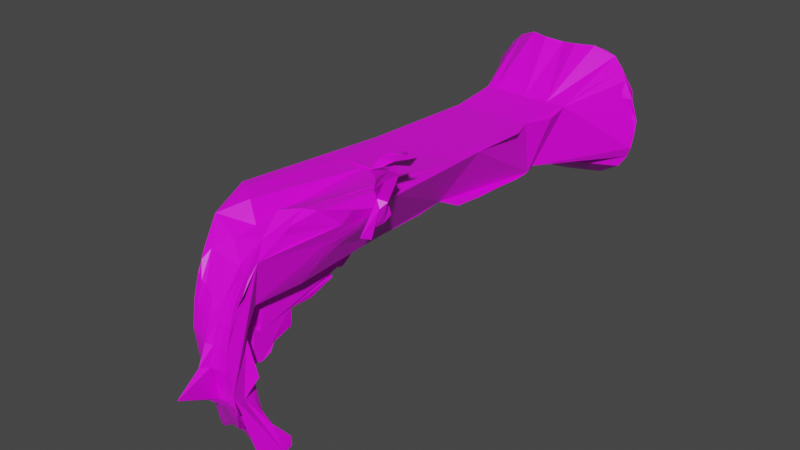 # Source: shotgun.blend  (saved by Blender 2.93.21; exported with 4.5.12 LTS)
import bpy
from mathutils import Matrix  # noqa: F401  (used for matrix-valued properties, if any)

bpy.ops.wm.read_factory_settings(use_empty=True)
scene = bpy.context.scene
scene.name = 'Scene'

# ---- collections
col_collection = bpy.data.collections.new('Collection'); scene.collection.children.link(col_collection)

# ---- images (referenced by path relative to the original .blend; pixels are not part of the script)
import os
ASSET_DIR = os.environ.get("B2B_ASSET_DIR", "")  # directory of the original .blend (textures are referenced by path, not embedded)
HERE = os.path.dirname(os.path.abspath(__file__))  # packed textures are extracted next to this script under _unpacked/

def load_image(name, relpath, width, height, colorspace="sRGB"):
    """Load a texture the original file referenced (path relative to the .blend, or extracted next to this script)."""
    p = next((c for c in (os.path.join(HERE, relpath), os.path.join(ASSET_DIR, relpath)) if relpath and os.path.exists(c)), "")
    if p:
        img = bpy.data.images.load(p, check_existing=True)
        img.name = name
    else:  # same state as the original file: an image datablock whose file is absent (Cycles renders it pink)
        img = bpy.data.images.new(name, width, height)
        img.source = "FILE"
        img.filepath = "//" + (relpath or name)
    img.colorspace_settings.name = colorspace
    return img
img_new_project__16__png = load_image('New Project (16).png', 'New Project (16).png', 1024, 1024, 'sRGB')

# ---- materials (node trees are filled in below, after node groups)
mat_material = bpy.data.materials.new('Material')
mat_material.alpha_threshold = 0.0
mat_material.use_transparent_shadow = False
mat_material.line_color = (0.0, 0.0, 0.0, 1.0)

# ---- material node trees
mat_material.use_nodes = True; mat_material.node_tree.nodes.clear()
_N = mat_material.node_tree.nodes; _L = mat_material.node_tree.links
n0 = _N.new('ShaderNodeOutputMaterial'); n0.name = 'Material Output'; n0.location = (300, 300)
n1 = _N.new('ShaderNodeBsdfPrincipled'); n1.name = 'Principled BSDF'; n1.location = (10, 300)
n1.distribution = 'GGX'
n1.subsurface_method = 'BURLEY'
n1.inputs[2].default_value = 0.4
n1.inputs[3].default_value = 1.45
n1.inputs[27].default_value = (0.0, 0.0, 0.0, 1.0)
n1.inputs[28].default_value = 1.0
n2 = _N.new('ShaderNodeTexImage'); n2.name = 'Image Texture'; n2.location = (-150, 643)
n2.image = img_new_project__16__png
_L.new(n1.outputs[0], n0.inputs[0])
_L.new(n2.outputs[0], n1.inputs[0])
n0.is_active_output = True

# ---- world
world_world = bpy.data.worlds.new('World'); scene.world = world_world
world_world.use_nodes = True; world_world.node_tree.nodes.clear()
_N = world_world.node_tree.nodes; _L = world_world.node_tree.links
n0 = _N.new('ShaderNodeOutputWorld'); n0.name = 'World Output'; n0.location = (300, 300)
n1 = _N.new('ShaderNodeBackground'); n1.name = 'Background'; n1.location = (10, 300)
n1.inputs[0].default_value = (0.05088, 0.05088, 0.05088, 1.0)
_L.new(n1.outputs[0], n0.inputs[0])
n0.is_active_output = True
world_world.color = (0.05088, 0.05088, 0.05088)
world_world.use_sun_shadow = False
world_world.sun_shadow_jitter_overblur = 0.0

# ---- meshes
me_cube = bpy.data.meshes.new('Cube')
me_cube.from_pydata([(0.4961, 12.54, 5.082), (-0.3626, -1.268, 1.75), (0.8322, -0.8613, -1.155), (-2.051, 12.84, 4.233), (0.4037, -1.131, 2.144), (0.9283, -0.6229, -1.492), (-1.178, 1.076, 4.311), (-0.259, -1.154, 2.25), (-0.2336, 0.2205, 2.296), (-1.238, 9.38, 3.729), (0.4028, -0.8909, 2.649), (2.153, 12.85, 3.096), (-0.4717, -0.3227, 0.01363), (-0.3126, 3.457, 2.636), (-1.573, 12.9, 1.294), (-0.07615, -0.4546, 0.781), (-0.6054, -0.7675, 3.265), (0.6242, 12.99, 1.264), (-0.4647, 7.624, 2.516), (-0.0136, -1.245, 0.2553), (0.2065, -1.15, 2.166), (0.3126, 3.457, 2.636), (0.5774, -1.181, 0.374), (0.4651, -0.7081, 3.054), (1.484, 12.88, 1.242), (-0.5131, -0.5464, 3.473), (0.8409, -0.7528, 3.251), (-0.8801, 9.79, 2.098), (-0.6896, -0.5293, 3.507), (-0.8212, 3.502, 2.589), (0.2251, -0.3007, -1.25), (-0.4345, -1.124, 2.311), (0.7303, 10.8, 3.863), (-0.2995, -0.8171, -0.4794), (-0.8762, 0.9323, 4.339), (1.178, 1.076, 4.311), (1.034, 12.7, 5.094), (0.0, 0.3465, 3.852), (0.65, -0.6699, 3.204), (-0.4183, -0.6719, -0.9174), (-0.5366, -0.5541, -1.243), (1.298, 10.83, 3.849), (-0.9775, -0.3094, -1.598), (0.9236, 5.983, 3.838), (0.8801, 9.79, 2.098), (-0.2941, 10.9, 2.003), (2.447, 12.97, 3.071), (1.154, 12.65, 4.719), (-1.154, 12.65, 4.719), (-0.4283, 0.5933, 4.277), (-0.3568, -0.6296, 1.678), (0.9189, 0.159, -1.318), (0.7005, -0.9969, -0.4972), (-0.2848, -1.036, 0.2813), (-0.6893, 0.1659, -1.42), (0.4767, -1.276, 0.9837), (0.7395, -0.2737, -1.538), (0.0, 11.93, 3.257), (0.0, 3.903, 4.021), (-5.391e-06, -0.327, 0.2949), (0.8762, 0.9323, 4.339), (-0.3055, -0.3894, -0.3165), (-0.467, -0.1917, -1.373), (0.5619, 3.486, 2.631), (-0.1464, -1.219, 0.659), (-0.5619, 3.486, 2.631), (-2.308, 12.99, 2.375), (-0.6242, 12.99, 1.264), (-2.153, 12.85, 3.096), (-0.2141, 9.848, 2.247), (-0.4175, 8.672, 2.36), (-0.725, -0.6384, 1.683), (0.0, 12.68, 5.006), (-0.07543, -1.418, 1.165), (0.4704, -0.7247, -1.05), (-1.034, 12.7, 5.094), (0.07019, -1.662, 1.167), (0.8212, 3.502, 2.589), (0.6893, 0.1659, -1.42), (0.467, -0.1929, -1.373), (0.4066, -0.872, -0.6076), (0.7724, 5.91, 2.602), (0.7222, 7.534, 2.38), (-0.4561, -0.4047, 0.5078), (0.509, -0.5613, -1.31), (0.7211, -0.04282, -1.519), (2.051, 12.84, 4.233), (-0.5928, -1.074, 2.403), (-0.1514, -1.127, 0.2656), (-0.4419, 0.07043, -1.291), (-1.596, 12.94, 4.842), (-0.9695, 8.639, 2.181), (0.3845, -1.267, 1.606), (0.5647, -1.131, 2.123), (0.0, 12.74, 1.052), (0.5549, -1.274, 0.9787), (0.09983, -1.495, 0.2492), (-0.02505, -1.189, 2.162), (-2.106, 12.77, 1.629), (0.0, 3.617, 2.674), (0.4419, 0.07043, -1.291), (-0.6598, -0.5892, 2.081), (-0.3968, -0.5484, 1.209), (0.6474, -0.6129, 2.078), (-0.9236, 5.983, 3.838), (1.012, 9.382, 3.733), (0.0, 12.85, 1.442), (-0.2506, -1.31, 1.177), (-2.476, 12.91, 2.602), (0.372, -0.6183, 2.092), (1.72, 12.96, 1.411), (-0.3695, -0.6338, 2.069), (0.0, 12.44, 4.552), (2.312, 12.95, 3.272), (-0.4693, -0.9258, 2.863), (0.4647, 7.624, 2.516), (0.3302, -1.319, 1.045), (-0.5504, -1.087, 2.372), (-1.782, 12.39, 3.876), (2.308, 12.99, 2.375), (-0.3009, -0.9523, -0.004781), (-2.312, 12.95, 3.272), (0.01696, -1.382, 1.675), (0.6411, 9.806, 2.151), (0.2141, 9.848, 2.247), (0.4175, 8.672, 2.36), (0.2941, 10.9, 2.003), (2.28, 12.87, 3.961), (1.292, 12.95, 4.941), (2.303, 12.87, 3.711), (-2.28, 12.87, 3.961), (-1.292, 12.95, 4.941), (-2.303, 12.87, 3.711), (-0.7303, 10.8, 3.863), (-1.083, 3.917, 4.068), (-0.8728, -0.04842, 4.04), (0.2835, -1.227, 0.5027), (0.3667, -1.02, -0.2023), (0.1752, -1.256, 0.1882), (0.5176, -1.149, 0.02263), (1.083, 3.917, 4.068), (0.4283, 0.5933, 4.277), (-1.298, 10.83, 3.849), (0.5199, -0.5535, 0.4059), (-0.2835, -0.2583, 0.1328), (-0.6535, -0.3132, -0.5285), (-0.02311, -0.523, 1.116), (-0.2403, -0.4582, 0.852), (0.1384, -0.3789, -0.2644), (0.5128, -0.3186, -0.4974), (0.2835, -0.2646, 0.1143), (0.41, -0.2106, -0.9023), (1.782, 12.39, 3.876), (0.4628, 12.83, 1.073), (-0.7094, -0.5769, -1.133), (0.1641, -1.418, 1.115), (-0.9117, 0.1402, -1.302), (0.609, -0.8454, -0.8132), (0.1982, -2.415, 0.7787), (0.1616, -0.4549, 0.7866), (0.9567, 0.1523, -1.563), (-0.6175, -0.8743, 3.006), (0.0, 12.2, 4.115), (-0.5165, -1.231, 1.783), (0.5165, -0.5031, -0.1572), (-0.4628, 12.83, 1.073), (0.2217, 7.677, 2.613), (-0.2217, 7.677, 2.613), (-1.902, 12.94, 4.548), (0.0, 10.93, 2.01), (-0.6896, -0.593, 3.455), (0.07441, -1.164, -0.06381), (0.927, 0.1894, 3.964), (-0.5739, -0.3495, 2.357), (0.2295, -0.9223, -0.4849), (-0.0004985, -0.4436, -1.204), (-0.3784, -1.248, 1.186), (0.01077, -0.6595, -1.054), (0.6115, 10.84, 1.99), (-0.05309, -1.025, 2.545), (-0.7724, 5.91, 2.602), (0.3162, -0.4819, 3.326), (-0.3812, -0.4686, 0.844), (1.234, 7.911, 3.755), (-0.6115, 10.84, 1.99), (0.0, 10.78, 3.868), (-2.432, 12.81, 2.267), (2.432, 12.81, 2.267), (2.106, 12.77, 1.629), (-0.4961, 12.54, 5.082), (-0.314, -1.118, 0.6626), (-2.447, 12.97, 3.071), (-0.9833, -0.0453, -1.612), (-0.4657, -0.7254, -0.6151), (-0.1358, -0.9004, -0.4282), (0.5729, -0.03168, 3.856), (0.2111, -1.091, -0.1298), (1.552, 12.25, 3.531), (0.2796, -0.7162, -0.9657), (-0.2192, -0.1499, -1.232), (-0.1769, -1.321, 1.714), (0.06412, -1.297, 0.6246), (2.419, 12.96, 2.642), (0.1543, 5.801, 2.77), (-0.1543, 5.801, 2.77), (0.1986, -1.316, 1.646), (0.6688, 3.909, 4.054), (-2.309, 12.87, 1.963), (-0.5912, -0.609, -1.054), (0.6926, -0.6773, -1.294), (-0.1139, -0.2257, 3.709), (0.7529, -1.267, -0.02651), (1.035, 10.81, 3.858), (2.309, 12.87, 1.963), (-0.2472, -0.6961, -0.9102), (-0.3326, -0.9172, 2.798), (-0.7319, -0.4153, -1.51), (-0.5295, 5.907, 2.678), (0.6856, 8.659, 2.273), (1.726, 12.43, 4.223), (0.5253, -0.9676, -0.2849), (-1.552, 12.25, 3.531), (-0.6688, 3.909, 4.054), (0.5584, -1.25, 1.568), (-0.06871, -1.078, -0.06705), (0.4408, -1.173, 0.3889), (-0.2043, -0.9934, -0.06005), (-0.45, -0.5269, -1.251), (1.346, 3.92, 4.05), (-0.6618, -0.04864, -1.12), (-0.2646, -1.15, 0.6626), (-0.396, -0.06977, 2.314), (-0.2974, -0.3758, -1.291), (-0.5691, -0.8878, 2.959), (0.1897, -0.2608, -0.7837), (0.3572, -0.5073, 0.9121), (0.5739, -0.3495, 2.357), (0.5388, -0.8806, 2.669), (-1.315, 5.962, 3.824), (1.315, 5.962, 3.824), (-0.1907, 8.681, 2.413), (0.1907, 8.681, 2.413), (-0.7341, -0.1492, -1.537), (0.4084, -0.5196, -1.276), (1.596, 12.94, 4.842), (0.5367, -0.647, 1.674), (-0.9819, 7.432, 2.256), (0.1633, -0.4867, 0.9647), (0.5295, 5.907, 2.678), (0.396, -0.06977, 2.314), (0.6626, -0.0448, -1.126), (1.879, 12.93, 4.498), (0.9819, 7.432, 2.256), (0.0, 0.009892, -1.163), (3.626e-06, -0.6274, 2.095), (0.05577, -1.001, -0.3212), (-0.41, -0.21, -0.9024), (-0.2482, -1.061, 0.2785), (-1.035, 10.81, 3.858), (-0.4244, -1.225, 1.191), (0.3353, -1.163, 0.1016), (-0.1897, -0.2607, -0.7838), (-1.726, 12.43, 4.223), (0.2222, -0.891, 2.68), (0.2543, 1.018, 1.528), (-0.1127, 0.6829, 1.546), (0.0007536, 0.462, 1.453), (0.0, 0.3511, 0.9528), (0.05498, 0.1257, 2.307), (-0.1203, -0.05815, 1.535), (0.2577, 0.4191, 0.8949), (0.1203, -0.05815, 1.535), (0.2558, -0.4282, 0.6708), (0.03703, -0.441, 0.8228), (0.1101, -0.518, 1.099), (0.07748, -0.5192, 1.175), (0.1768, 0.7911, 1.671), (0.1289, 2.435, 1.906), (-0.1248, 2.592, 1.898), (-0.1355, 3.202, 2.238), (-0.1449, -0.3075, 1.354), (-0.1591, -0.03133, 0.655), (0.3254, -0.0317, 0.6259), (0.3016, 1.642, 1.541), (-0.112, 3.442, 2.45), (0.2856, -0.192, 1.475), (-0.166, 0.1971, 0.769), (-0.1219, 2.092, 1.777), (-0.1742, 0.6581, 1.265), (-0.1358, 2.955, 2.054), (0.2768, 0.02094, 1.386), (-0.1722, -0.2489, 0.6818), (0.3425, 0.2143, 0.7385), (0.3011, -0.2402, 1.11), (-0.1282, -0.4154, 1.014), (0.246, 0.4578, 2.32), (0.3275, 2.721, 1.927), (-0.1262, 2.357, 1.831), (0.3389, 0.9287, 1.131), (-0.1205, 1.292, 1.655), (0.2872, 0.806, 2.368), (-0.1851, 0.4459, 1.126), (0.2309, -0.002708, 1.73), (0.3375, 2.976, 2.102), (0.3593, 2.854, 2.539), (-0.1482, 2.931, 2.551), (0.3131, 2.371, 1.782), (0.2271, 0.1928, 2.18), (-0.1378, 0.9629, 1.567), (0.7818, 5.098, 2.539), (0.8767, -1.307, 0.1003), (1.344, 10.11, 3.744), (0.6737, -0.9852, 2.587), (0.9202, 6.529, 2.302), (1.457, 11.54, 4.154), (0.8701, -0.9582, 2.946), (0.8108, -0.3043, -0.7549), (0.8682, -0.4653, 3.575), (0.6916, 10.33, 2.059), (0.8453, -1.314, -0.3038), (0.5147, -0.8124, 0.06574), (0.6536, -1.161, 2.086), (0.9881, -0.1044, -1.616), (1.001, 0.3791, 4.152), (0.4105, -0.5727, 1.233), (1.256, 8.681, 3.734), (0.7057, 0.9657, 2.379), (0.9472, 9.199, 2.131), (0.978, -0.377, -1.586), (0.6967, -0.4952, 0.5922), (1.23, 6.951, 3.77), (1.003, 8.12, 2.247), (1.635, 3.177, 4.049), (1.275, 2.971, 3.332), (1.647, 2.507, 3.984), (1.562, 1.758, 4.184), (1.009, 0.3342, 3.698), (1.384, 1.617, 3.83), (1.465, 2.739, 3.658), (1.129, 1.735, 3.185), (1.374, 2.119, 3.586), (1.51, 2.312, 3.786), (1.441, 2.216, 3.686), (1.055, 1.3, 3.099), (1.208, 1.461, 3.464), (0.8898, 1.133, 2.739), (1.288, 1.539, 3.647), (0.9747, 1.217, 2.919), (1.132, 1.381, 3.281), (0.8, 1.049, 2.559), (1.494, 2.139, 3.449), (1.609, 2.758, 3.846), (1.774, 2.148, 3.374), (2.206, 2.049, 5.309), (1.836, 2.766, 3.786), (2.24, 2.878, 5.21), (1.981, 3.274, 4.845), (2.283, 2.353, 5.361), (2.047, 2.287, 4.843), (1.653, 1.907, 3.456), (2.19, 2.618, 4.928), (1.879, 2.608, 5.011), (1.489, 2.353, 3.562), (2.212, 3.219, 5.135), (2.087, 1.778, 5.305), (2.019, 2.168, 5.431), (1.928, 3.21, 5.211), (2.137, 2.723, 5.366), (1.577, 2.53, 3.706), (1.807, 2.537, 3.645), (1.902, 2.113, 4.678), (2.065, 1.985, 5.011), (2.106, 2.545, 5.208), (1.94, 2.275, 5.2), (1.774, 2.349, 4.31), (1.946, 2.797, 5.246), (1.811, 2.598, 4.356), (2.165, 2.3, 5.13), (1.907, 2.284, 4.123), (2.022, 2.5, 5.451), (2.007, 2.45, 4.259), (1.861, 2.396, 3.825), (1.737, 2.263, 3.601)], [(77, 228)], [(263, 10, 23, 181), (157, 2, 52, 220), (262, 118, 121, 132), (84, 56, 209, 74), (133, 185, 72, 189, 75), (258, 133, 75, 90), (316, 51, 250, 149), (70, 18, 204, 217, 180, 246, 91), (233, 114, 16, 170), (250, 51, 78), (165, 94, 169, 45, 14), (72, 112, 48, 189), (16, 25, 135, 170), (268, 109, 254), (245, 324, 274), (115, 125, 218, 82, 248, 203), (275, 247, 294, 146), (243, 198, 177, 175, 30), (184, 45, 69, 27), (30, 175, 253), (145, 229, 156), (155, 116, 92, 205), (119, 187, 213), (66, 207, 186), (121, 68, 108, 191), (185, 32, 36, 0, 72), (141, 60, 140, 206), (124, 169, 126, 123), (10, 237, 38, 23), (148, 234, 261), (148, 261, 256, 61), (110, 24, 153, 17), (146, 294, 147), (242, 232, 227, 216), (230, 64, 107, 176), (120, 226, 88, 257), (244, 251, 128, 36), (109, 249, 236, 103), (147, 182, 102, 146), (43, 183, 325, 105, 9, 238, 104, 134, 222, 58, 206, 140), (177, 198, 174, 255, 194, 214), (229, 54, 156), (256, 89, 54, 229), (30, 79, 85, 56), (40, 227, 214, 39), (129, 46, 113), (78, 51, 160, 85), (194, 255, 171, 224), (240, 69, 124, 241), (272, 247, 274, 159), (219, 152, 197, 57, 162), (3, 132, 130), (62, 199, 232, 242), (47, 219, 162, 112), (261, 253, 199, 89, 256), (271, 269, 275), (253, 100, 79, 30), (204, 18, 167), (118, 221, 68, 121), (88, 19, 201, 64), (247, 159, 15, 294), (241, 124, 125), (74, 209, 157, 80), (225, 22, 95, 55), (175, 232, 199, 253), (163, 117, 87), (29, 180, 217, 65), (111, 50, 71, 101), (210, 181, 195), (257, 88, 64, 230), (224, 171, 96, 19), (223, 321, 93), (20, 4, 10, 263), (97, 20, 263, 179), (158, 76, 73, 201, 19, 96), (245, 274, 275, 254, 109), (57, 106, 67, 221), (65, 217, 204, 99, 13), (228, 239, 43, 140, 60), (201, 136, 116, 155), (221, 67, 14, 68), (215, 179, 263, 181, 210, 25), (0, 47, 112, 72), (251, 86, 129, 127), (171, 196, 138, 96), (38, 26, 317, 336, 172, 195), (254, 275, 146), (9, 105, 212, 32, 185, 133, 258, 142), (34, 49, 222, 134), (135, 49, 34), (86, 129, 219, 47), (99, 203, 248, 63, 21), (184, 98, 14, 45), (282, 293, 274, 247, 272), (117, 31, 114, 233), (166, 241, 125, 115), (36, 128, 0), (135, 210, 37, 49), (220, 52, 319, 211, 139), (275, 273, 159), (17, 153, 94, 106), (139, 211, 310, 22, 225), (53, 257, 230, 190), (27, 9, 142, 168, 3, 132, 191, 108, 186, 207, 184), (138, 260, 136, 201), (7, 97, 179, 215), (126, 188, 213, 178), (189, 48, 3, 131), (25, 210, 135), (8, 268, 254, 111), (46, 202, 11, 113), (76, 155, 205, 122), (163, 1, 31, 117), (216, 40, 39, 208), (144, 61, 145, 12), (259, 176, 163), (56, 322, 328, 5, 209), (105, 44, 318, 178, 213, 187, 119, 202, 46, 113, 129, 86, 251, 314, 41, 311), (101, 231, 8, 111), (190, 230, 176, 259), (116, 55, 223, 92), (80, 157, 220, 137), (101, 173, 231), (54, 89, 62, 242), (137, 220, 139, 260), (128, 86, 47, 0), (127, 129, 86), (337, 334, 335), (294, 291, 15, 146), (64, 201, 73, 107), (260, 139, 225, 136), (119, 213, 24, 110), (184, 207, 98), (126, 24, 188), (213, 188, 24), (14, 207, 66), (146, 15, 273, 275), (164, 316, 149, 150), (147, 83, 182), (149, 250, 151, 148), (176, 107, 1, 163), (87, 117, 233, 161), (91, 27, 69, 240, 70), (142, 258, 90, 168), (28, 170, 135), (212, 41, 314, 251, 244), (85, 322, 56), (69, 169, 124), (68, 14, 66, 108), (105, 311, 41, 212), (237, 312, 315, 26, 38), (339, 348, 343, 347, 345, 349, 326), (100, 78, 85, 79), (67, 165, 14), (189, 131, 75), (123, 126, 178, 318, 44), (251, 127, 86, 128), (37, 141, 206, 58), (32, 212, 244, 36), (43, 239, 330, 183), (154, 208, 193), (106, 94, 165, 67), (109, 268, 249), (153, 24, 126, 169, 94), (268, 295, 300, 304, 21, 63, 249), (294, 15, 147), (204, 167, 166, 203), (48, 262, 132, 3), (143, 320, 164, 150, 272), (249, 63, 77, 326, 236), (14, 98, 207), (108, 66, 186), (31, 7, 215, 114), (1, 200, 7, 31), (243, 56, 84), (156, 54, 242, 192), (274, 235, 247, 275), (114, 215, 25, 16), (42, 216, 208, 154), (235, 329, 143, 272), (167, 240, 241, 166), (89, 199, 62), (209, 5, 2, 157), (129, 113, 152, 219), (208, 39, 33, 193), (85, 160, 322), (122, 205, 20, 97), (75, 131, 168, 90), (73, 76, 122, 200), (96, 138, 201, 155, 76, 158), (107, 73, 200, 1), (69, 45, 169), (132, 121, 191), (148, 151, 234), (4, 93, 237, 10), (92, 223, 93, 4), (18, 70, 240, 167), (136, 225, 55, 116), (226, 224, 19, 88), (192, 242, 216, 42), (205, 92, 4, 20), (161, 233, 170, 28), (49, 37, 58, 222), (168, 130, 132, 3), (60, 35, 335, 334, 332, 228), (272, 150, 59, 159, 247, 235), (61, 256, 229, 145), (131, 3, 130, 168), (301, 15, 291, 281, 286), (59, 148, 61, 144), (120, 257, 53), (203, 166, 115), (93, 321, 312, 237), (202, 119, 110, 11), (146, 102, 71, 50, 111), (210, 195, 141, 37), (174, 80, 137, 196), (255, 174, 196, 171), (113, 11, 197, 152), (112, 162, 262, 48), (200, 122, 97, 7), (150, 149, 148), (150, 148, 59), (248, 82, 252, 313, 81), (243, 84, 74, 198), (250, 78, 100, 151), (33, 194, 224, 226), (195, 172, 323, 35, 60), (198, 74, 80, 174), (63, 248, 81, 309, 77), (39, 214, 194, 33), (159, 59, 144, 15), (197, 17, 106, 57), (196, 137, 260, 138), (195, 60, 141), (55, 95, 223), (324, 235, 274), (11, 110, 17, 197), (267, 266, 276, 264, 298, 270), (278, 297, 266, 265), (56, 243, 30), (271, 275, 274, 293, 285), (278, 277, 266), (301, 267, 273, 15), (268, 271, 302, 307), (269, 280, 146), (177, 214, 227, 232, 175), (268, 269, 271), (13, 99, 305, 8, 231, 173, 29, 65), (270, 292, 282, 272, 159), (267, 270, 159, 273), (269, 146, 275), (274, 146, 275), (272, 15, 273), (272, 235, 274, 159), (297, 278, 266), (99, 278, 297), (99, 277, 278), (278, 265, 308, 299, 287, 297), (99, 278, 289, 279, 284), (277, 276, 266), (99, 21, 303, 296, 277), (281, 291, 294, 146, 280, 269), (123, 44, 327, 331, 252, 82, 218, 125, 124), (162, 57, 221, 118, 262), (227, 40, 216), (290, 271, 285, 293), (151, 100, 253, 261, 234), (134, 104, 238, 6, 34), (193, 33, 226, 120), (333, 77, 309, 81, 313, 252, 331, 327, 44, 105, 325, 183, 330, 239, 228, 332), (334, 338, 333, 332), (254, 146, 111), (144, 12, 83, 147, 15), (336, 337, 172), (172, 337, 335, 35, 323), (103, 245, 109), (99, 204, 203), (286, 281, 269, 8, 305, 99, 284, 279, 289, 278, 297, 287, 299, 308, 265, 288, 301), (277, 306, 283, 264, 276), (181, 23, 38, 195), (8, 269, 268), (290, 293, 282, 292, 270, 298, 264, 283, 306, 277, 296, 303, 21, 304, 300, 295, 268, 307, 302, 271), (267, 301, 288, 265, 266), (15, 147, 146), (135, 34, 6), (193, 120, 53, 190, 259, 163, 87, 161, 28, 135, 6, 238, 9, 27, 91, 246, 180, 29, 173, 101, 71, 102, 182, 83, 12, 145, 156, 192, 42, 154), (103, 236, 326, 349, 345, 347, 343, 348, 344, 346, 337, 336, 317, 26, 315, 312, 321, 223, 95, 22, 310, 211, 319, 52, 2, 5, 328, 322, 160, 51, 316, 164, 320, 143, 329, 235, 324, 245), (338, 334, 341, 342), (333, 338, 342, 340, 339), (77, 333, 339, 326), (334, 337, 346, 344, 348, 339, 340, 342, 341), (373, 364, 365), (382, 352, 359), (357, 367, 365), (374, 370, 358), (378, 370, 374), (377, 364, 371), (376, 372, 360, 380), (376, 372, 375), (376, 372, 374), (375, 366, 356, 373), (374, 361, 375), (374, 358, 361), (358, 373, 361), (350, 374, 362), (368, 374, 351), (362, 374, 368), (372, 375, 373), (351, 376, 374), (374, 375, 372, 376), (351, 376, 354), (372, 355, 357), (369, 376, 380, 381), (354, 376, 369), (381, 380, 374, 378), (380, 360, 358, 374), (370, 377, 371), (358, 377, 370), (377, 353, 364), (359, 378, 374), (374, 358, 370, 378), (359, 374, 350), (368, 351, 369), (351, 354, 369), (362, 368, 350), (367, 379, 365), (356, 366, 379, 367), (366, 375, 379), (355, 363, 357), (363, 356, 367, 357), (357, 365, 364, 353), (350, 382, 359), (368, 369, 382, 350), (370, 373, 358), (370, 371, 373), (371, 364, 373), (360, 372, 377, 358), (372, 357, 353, 377), (372, 373, 355), (373, 356, 363, 355), (361, 379, 375), (361, 373, 379), (373, 365, 379), (369, 381, 382), (352, 382, 378, 359), (381, 378, 382)])
_uv = me_cube.uv_layers.new(name='UVMap')
_uv.uv.foreach_set('vector', [0.5938, 0.8438, 0.5938, 0.8125, 0.625, 0.8125, 0.625, 0.8438, 0.4512, 0.6102, 0.4498, 0.6131, 0.4483, 0.6131, 0.4483, 0.6102, 0.6663, 0.1202, 0.666, 0.1202, 0.666, 0.1195, 0.6663, 0.1195, 0.4571, 0.6219, 0.4542, 0.6219, 0.4542, 0.6189, 0.4571, 0.6189, 0.6822, 0.07154, 0.6874, 0.07154, 0.6874, 0.07414, 0.6848, 0.07414, 0.6822, 0.07414, 0.6796, 0.07154, 0.6822, 0.07154, 0.6822, 0.07414, 0.6796, 0.07414, 0.4476, 0.6365, 0.4494, 0.6365, 0.4494, 0.6394, 0.4476, 0.6394, 0.4366, 0.654, 0.4366, 0.654, 0.4366, 0.654, 0.4366, 0.657, 0.4366, 0.6599, 0.4366, 0.6599, 0.4366, 0.6599, 0.4307, 0.5926, 0.4307, 0.5955, 0.4278, 0.5955, 0.4278, 0.5926, 0.4494, 0.6394, 0.4512, 0.6365, 0.4512, 0.6394, 0.7056, 0.08711, 0.7056, 0.08452, 0.7056, 0.08452, 0.7056, 0.08971, 0.7056, 0.08971, 0.6988, 0.08452, 0.6997, 0.08452, 0.6997, 0.08711, 0.6988, 0.08711, 0.4103, 0.6131, 0.4132, 0.6131, 0.4073, 0.616, 0.4073, 0.6131, 0.4366, 0.6423, 0.4366, 0.6423, 0.4366, 0.6482, 0.4384, 0.6365, 0.4403, 0.6365, 0.4403, 0.6394, 0.4366, 0.6423, 0.4366, 0.6423, 0.4366, 0.6394, 0.4366, 0.6394, 0.4366, 0.6394, 0.4366, 0.6423, 0.6128, 0.5536, 0.6183, 0.5536, 0.6183, 0.5624, 0.6128, 0.5624, 0.46, 0.6219, 0.46, 0.6189, 0.4629, 0.6189, 0.4629, 0.6277, 0.46, 0.6277, 0.7056, 0.0923, 0.7056, 0.08711, 0.7056, 0.08711, 0.7056, 0.0949, 0.46, 0.6306, 0.4629, 0.6306, 0.4922, 0.6088, 0.4944, 0.6263, 0.4954, 0.6263, 0.4954, 0.6278, 0.5, 0.8438, 0.5, 0.8125, 0.5312, 0.8125, 0.5312, 0.8438, 0.6906, 0.108, 0.6847, 0.108, 0.6847, 0.07677, 0.7036, 0.0923, 0.7046, 0.0923, 0.7036, 0.0949, 0.7017, 0.08971, 0.7027, 0.08971, 0.7027, 0.0923, 0.7017, 0.0923, 0.6874, 0.07154, 0.6926, 0.07154, 0.6926, 0.07414, 0.69, 0.07414, 0.6874, 0.07414, 0.419, 0.6189, 0.422, 0.6189, 0.422, 0.6219, 0.419, 0.6219, 0.7056, 0.08192, 0.7056, 0.08192, 0.7056, 0.07673, 0.7056, 0.07673, 0.5938, 0.8125, 0.5938, 0.7812, 0.625, 0.7812, 0.625, 0.8125, 0.4928, 0.6083, 0.4927, 0.6083, 0.4927, 0.6082, 0.4928, 0.6082, 0.4927, 0.608, 0.4927, 0.6079, 0.4928, 0.608, 0.7036, 0.07933, 0.7046, 0.07933, 0.7046, 0.08192, 0.7036, 0.08192, 0.6128, 0.5624, 0.6183, 0.5624, 0.6183, 0.5712, 0.4916, 0.6092, 0.4919, 0.6092, 0.4919, 0.6093, 0.4916, 0.6093, 0.4424, 0.5926, 0.4424, 0.5955, 0.4395, 0.5955, 0.4395, 0.5926, 0.4483, 0.5926, 0.4483, 0.5955, 0.4454, 0.5955, 0.4454, 0.5926, 0.6978, 0.07673, 0.6988, 0.07673, 0.6988, 0.07933, 0.6978, 0.07933, 0.4366, 0.6394, 0.4366, 0.6394, 0.4366, 0.6365, 0.4366, 0.6365, 0.4421, 0.654, 0.4421, 0.657, 0.4403, 0.657, 0.4931, 0.608, 0.4249, 0.6248, 0.4278, 0.6277, 0.4278, 0.6292, 0.4249, 0.6306, 0.4044, 0.6306, 0.4044, 0.6248, 0.4103, 0.6248, 0.4103, 0.6219, 0.4132, 0.6219, 0.4161, 0.6219, 0.419, 0.6219, 0.422, 0.6219, 0.4629, 0.616, 0.46, 0.616, 0.46, 0.6131, 0.4629, 0.6131, 0.4659, 0.6131, 0.4659, 0.616, 0.4954, 0.6263, 0.4964, 0.6263, 0.4954, 0.6278, 0.4954, 0.6248, 0.4964, 0.6248, 0.4964, 0.6263, 0.4954, 0.6263, 0.46, 0.6336, 0.4571, 0.6306, 0.4542, 0.6306, 0.4542, 0.6277, 0.4917, 0.6095, 0.4919, 0.6095, 0.4919, 0.6096, 0.4917, 0.6096, 0.7007, 0.07673, 0.7017, 0.07673, 0.7017, 0.07933, 0.4924, 0.6088, 0.4926, 0.6088, 0.4926, 0.6089, 0.4924, 0.6089, 0.4512, 0.5984, 0.4512, 0.6014, 0.4483, 0.6014, 0.4483, 0.5984, 0.4366, 0.6482, 0.4366, 0.6482, 0.4366, 0.6453, 0.4366, 0.6453, 0.4933, 0.6085, 0.4366, 0.6423, 0.4366, 0.6423, 0.4933, 0.6085, 0.7007, 0.08192, 0.7017, 0.08192, 0.7027, 0.08192, 0.7027, 0.08452, 0.7007, 0.08452, 0.6908, 0.0644, 0.6937, 0.07213, 0.6908, 0.07213, 0.4917, 0.6089, 0.4919, 0.6089, 0.4919, 0.6092, 0.4916, 0.6091, 0.6997, 0.08192, 0.7007, 0.08192, 0.7007, 0.08452, 0.6997, 0.08452, 0.4954, 0.6217, 0.4964, 0.6217, 0.4964, 0.6232, 0.4964, 0.6248, 0.4954, 0.6248, 0.6018, 0.5536, 0.6018, 0.558, 0.6018, 0.5491, 0.4922, 0.6088, 0.4923, 0.6088, 0.4923, 0.6089, 0.4922, 0.6089, 0.4366, 0.654, 0.4366, 0.654, 0.4366, 0.6511, 0.666, 0.1202, 0.6658, 0.1202, 0.6658, 0.1195, 0.666, 0.1195, 0.4454, 0.5955, 0.4454, 0.5984, 0.4424, 0.5984, 0.4424, 0.5955, 0.4421, 0.6453, 0.4439, 0.6453, 0.4439, 0.6482, 0.4421, 0.6482, 0.4366, 0.6453, 0.4366, 0.6423, 0.4366, 0.6423, 0.4571, 0.616, 0.4542, 0.616, 0.4542, 0.6131, 0.4571, 0.6131, 0.4688, 0.7812, 0.4688, 0.75, 0.5, 0.75, 0.5, 0.7812, 0.492, 0.6091, 0.4919, 0.6091, 0.4919, 0.6088, 0.492, 0.6088, 0.4366, 0.5926, 0.4337, 0.5926, 0.4337, 0.5897, 0.4366, 0.6599, 0.4366, 0.6599, 0.4366, 0.657, 0.4366, 0.657, 0.4366, 0.654, 0.4384, 0.654, 0.4384, 0.657, 0.4366, 0.657, 0.4161, 0.6131, 0.419, 0.6131, 0.419, 0.616, 0.4454, 0.5926, 0.4454, 0.5955, 0.4424, 0.5955, 0.4424, 0.5926, 0.4483, 0.5984, 0.4483, 0.6014, 0.4454, 0.6014, 0.4454, 0.5984, 0.4366, 0.6131, 0.4337, 0.6131, 0.4337, 0.6102, 0.5625, 0.8438, 0.5625, 0.8125, 0.5938, 0.8125, 0.5938, 0.8438, 0.5625, 0.875, 0.5625, 0.8438, 0.5938, 0.8438, 0.5938, 0.875, 0.4688, 0.875, 0.5, 0.875, 0.5, 0.9062, 0.4688, 0.9062, 0.4375, 0.9062, 0.4375, 0.875, 0.4384, 0.6394, 0.4931, 0.6085, 0.4931, 0.6083, 0.4366, 0.6453, 0.4366, 0.6423, 0.7027, 0.08452, 0.7036, 0.08452, 0.7036, 0.08711, 0.7027, 0.08711, 0.4366, 0.657, 0.4366, 0.657, 0.4366, 0.6511, 0.4366, 0.6511, 0.4366, 0.654, 0.4278, 0.6219, 0.4278, 0.6248, 0.422, 0.6248, 0.422, 0.6219, 0.4249, 0.6189, 0.4688, 0.8438, 0.4688, 0.8125, 0.5, 0.8125, 0.5, 0.8438, 0.7027, 0.08711, 0.7036, 0.08711, 0.7036, 0.08971, 0.7027, 0.08971, 0.4307, 0.5984, 0.4307, 0.6014, 0.4307, 0.6043, 0.4278, 0.6043, 0.4278, 0.6014, 0.4278, 0.5984, 0.6988, 0.08192, 0.6997, 0.08192, 0.6997, 0.08452, 0.6988, 0.08452, 0.6978, 0.07414, 0.6993, 0.07414, 0.6997, 0.07414, 0.6997, 0.07673, 0.4483, 0.6014, 0.4483, 0.6043, 0.4454, 0.6043, 0.4454, 0.6014, 0.6562, 0.75, 0.625, 0.75, 0.625, 0.7344, 0.625, 0.7266, 0.625, 0.7188, 0.6562, 0.7188, 0.4366, 0.6453, 0.4931, 0.6083, 0.4931, 0.6082, 0.677, 0.06895, 0.6952, 0.06895, 0.6952, 0.07154, 0.6926, 0.07154, 0.6874, 0.07154, 0.6822, 0.07154, 0.6796, 0.07154, 0.677, 0.07154, 0.4103, 0.6189, 0.4132, 0.6189, 0.4132, 0.6219, 0.4103, 0.6219, 0.4132, 0.616, 0.4132, 0.6189, 0.4103, 0.6189, 0.6997, 0.07933, 0.7007, 0.07933, 0.7007, 0.08192, 0.6997, 0.08192, 0.4366, 0.6453, 0.4366, 0.6423, 0.4366, 0.6394, 0.4366, 0.6394, 0.4366, 0.6423, 0.7056, 0.0923, 0.7056, 0.0923, 0.7056, 0.08971, 0.7056, 0.08971, 0.4366, 0.6423, 0.4366, 0.6423, 0.4366, 0.6423, 0.4366, 0.6423, 0.4366, 0.6423, 0.4337, 0.5926, 0.4337, 0.5955, 0.4307, 0.5955, 0.4307, 0.5926, 0.4366, 0.6453, 0.4366, 0.6453, 0.4366, 0.6423, 0.4366, 0.6423, 0.685, 0.03349, 0.6879, 0.03349, 0.685, 0.04122, 0.4132, 0.616, 0.4161, 0.616, 0.4161, 0.6189, 0.4132, 0.6189, 0.4483, 0.6102, 0.4483, 0.6131, 0.4468, 0.6131, 0.4454, 0.6131, 0.4454, 0.6102, 0.6018, 0.558, 0.6018, 0.5536, 0.6018, 0.5491, 0.7036, 0.08192, 0.7046, 0.08192, 0.7046, 0.08452, 0.7036, 0.08452, 0.4454, 0.6102, 0.4454, 0.6131, 0.4439, 0.6131, 0.4424, 0.6131, 0.4424, 0.6102, 0.4454, 0.5897, 0.4454, 0.5926, 0.4424, 0.5926, 0.4424, 0.5897, 0.7056, 0.0949, 0.6978, 0.1001, 0.6978, 0.09749, 0.6978, 0.0949, 0.6988, 0.0949, 0.7007, 0.0949, 0.7017, 0.0949, 0.7027, 0.0949, 0.7046, 0.0949, 0.7056, 0.0949, 0.7056, 0.0949, 0.4375, 0.8438, 0.4375, 0.8125, 0.4688, 0.8125, 0.4688, 0.8438, 0.4337, 0.5984, 0.4337, 0.6014, 0.4307, 0.6014, 0.4307, 0.5984, 0.7056, 0.07673, 0.7056, 0.07673, 0.7056, 0.07414, 0.7056, 0.07414, 0.6667, 0.1202, 0.6665, 0.1202, 0.6665, 0.1195, 0.6667, 0.1195, 0.4132, 0.6131, 0.4161, 0.616, 0.4132, 0.616, 0.4366, 0.6497, 0.4366, 0.6482, 0.4366, 0.6482, 0.4366, 0.654, 0.7017, 0.07673, 0.7027, 0.07673, 0.7027, 0.07933, 0.7017, 0.07933, 0.5, 0.875, 0.5, 0.8438, 0.5312, 0.8438, 0.5312, 0.875, 0.4366, 0.5926, 0.4366, 0.5955, 0.4337, 0.5955, 0.4337, 0.5926, 0.4717, 0.6219, 0.4688, 0.6219, 0.4688, 0.6189, 0.4717, 0.6189, 0.4457, 0.654, 0.4476, 0.654, 0.4476, 0.657, 0.4457, 0.657, 0.4395, 0.5897, 0.4395, 0.5926, 0.4366, 0.5897, 0.4542, 0.6219, 0.4512, 0.6219, 0.4512, 0.6204, 0.4512, 0.6189, 0.4542, 0.6189, 0.6978, 0.06895, 0.7056, 0.07414, 0.7056, 0.07414, 0.7056, 0.07414, 0.7056, 0.07414, 0.7046, 0.07414, 0.7032, 0.07414, 0.7022, 0.07414, 0.7017, 0.07414, 0.7012, 0.07414, 0.6997, 0.07414, 0.6988, 0.07414, 0.6978, 0.07414, 0.6978, 0.07284, 0.6978, 0.07154, 0.6978, 0.07024, 0.4366, 0.657, 0.4366, 0.657, 0.4366, 0.654, 0.4366, 0.654, 0.4424, 0.5897, 0.4424, 0.5926, 0.4395, 0.5926, 0.4395, 0.5897, 0.5, 0.8125, 0.5, 0.7812, 0.5312, 0.7812, 0.5312, 0.8125, 0.4512, 0.6072, 0.4512, 0.6102, 0.4483, 0.6102, 0.4483, 0.6072, 0.4366, 0.6599, 0.4366, 0.6599, 0.4366, 0.657, 0.4916, 0.6088, 0.4917, 0.6088, 0.4917, 0.6089, 0.4916, 0.6089, 0.4483, 0.6072, 0.4483, 0.6102, 0.4454, 0.6102, 0.4454, 0.6072, 0.6988, 0.07933, 0.6997, 0.07933, 0.6997, 0.08192, 0.6988, 0.08192, 0.6997, 0.07673, 0.7007, 0.07933, 0.6997, 0.07933, 0.5016, 0.5434, 0.5035, 0.5614, 0.5035, 0.5614, 0.4886, 0.6232, 0.4933, 0.608, 0.4886, 0.6232, 0.4886, 0.6232, 0.4424, 0.5955, 0.4424, 0.5984, 0.4395, 0.5984, 0.4395, 0.5955, 0.4375, 0.8125, 0.4375, 0.7812, 0.4688, 0.7812, 0.4688, 0.8125, 0.6964, 0.07677, 0.6847, 0.07677, 0.6847, 0.04552, 0.6964, 0.04552, 0.7056, 0.0949, 0.7056, 0.0949, 0.7056, 0.0923, 0.7056, 0.07933, 0.7056, 0.07933, 0.7056, 0.07673, 0.6847, 0.07677, 0.673, 0.07677, 0.6847, 0.04552, 0.7046, 0.08971, 0.7046, 0.0923, 0.7036, 0.0923, 0.4366, 0.6497, 0.4366, 0.6497, 0.6018, 0.558, 0.6018, 0.558, 0.4457, 0.6365, 0.4476, 0.6365, 0.4476, 0.6394, 0.4457, 0.6394, 0.4421, 0.654, 0.4439, 0.657, 0.4421, 0.657, 0.4928, 0.6086, 0.4927, 0.6086, 0.4927, 0.6085, 0.4928, 0.6085, 0.4395, 0.5926, 0.4395, 0.5955, 0.4366, 0.5955, 0.4366, 0.5926, 0.4337, 0.5897, 0.4337, 0.5926, 0.4307, 0.5926, 0.4307, 0.5897, 0.4366, 0.6599, 0.4366, 0.6599, 0.4366, 0.6511, 0.4366, 0.6511, 0.4366, 0.654, 0.677, 0.07154, 0.6796, 0.07154, 0.6796, 0.07414, 0.677, 0.07414, 0.4044, 0.6131, 0.4073, 0.6131, 0.4044, 0.616, 0.6952, 0.07154, 0.6978, 0.07154, 0.6978, 0.07284, 0.6978, 0.07414, 0.6952, 0.07414, 0.4542, 0.6306, 0.4512, 0.6277, 0.4542, 0.6277, 0.7056, 0.08452, 0.7056, 0.08192, 0.7056, 0.08192, 0.7027, 0.08971, 0.7036, 0.08971, 0.7036, 0.0923, 0.7027, 0.0923, 0.6978, 0.06895, 0.6978, 0.07024, 0.6978, 0.07154, 0.6952, 0.07154, 0.5938, 0.7812, 0.5938, 0.75, 0.6094, 0.75, 0.625, 0.75, 0.625, 0.7812, 0.526, 0.5247, 0.487, 0.641, 0.4875, 0.6434, 0.4881, 0.6458, 0.4886, 0.6482, 0.4892, 0.6507, 0.4898, 0.6531, 0.4923, 0.6088, 0.4924, 0.6088, 0.4924, 0.6089, 0.4923, 0.6089, 0.7036, 0.08711, 0.7046, 0.08711, 0.7036, 0.08971, 0.6988, 0.08711, 0.6988, 0.08971, 0.6978, 0.08971, 0.7056, 0.07673, 0.7056, 0.07673, 0.7056, 0.07414, 0.7056, 0.07414, 0.7056, 0.07414, 0.6988, 0.07673, 0.6997, 0.07673, 0.6997, 0.07933, 0.6988, 0.07933, 0.4161, 0.6189, 0.419, 0.6189, 0.419, 0.6219, 0.4161, 0.6219, 0.6926, 0.07154, 0.6952, 0.07154, 0.6952, 0.07414, 0.6926, 0.07414, 0.4249, 0.6248, 0.4278, 0.6248, 0.4278, 0.6262, 0.4249, 0.6277, 0.4746, 0.616, 0.4717, 0.616, 0.4746, 0.6131, 0.7036, 0.08452, 0.7046, 0.08452, 0.7046, 0.08711, 0.7036, 0.08711, 0.4366, 0.6423, 0.4366, 0.6423, 0.4366, 0.6394, 0.7056, 0.08192, 0.7056, 0.07933, 0.7056, 0.07933, 0.7056, 0.08452, 0.7056, 0.08452, 0.4366, 0.6423, 0.4366, 0.6423, 0.4366, 0.6423, 0.4366, 0.6423, 0.4366, 0.6423, 0.4366, 0.6394, 0.4366, 0.6394, 0.4421, 0.6482, 0.4439, 0.6511, 0.4421, 0.6511, 0.4366, 0.6482, 0.4366, 0.6482, 0.4366, 0.6453, 0.4366, 0.6453, 0.6665, 0.1202, 0.6663, 0.1202, 0.6663, 0.1195, 0.6665, 0.1195, 0.4439, 0.6365, 0.4448, 0.6365, 0.4457, 0.6365, 0.4457, 0.6394, 0.4439, 0.6394, 0.4366, 0.6394, 0.4366, 0.6394, 0.4366, 0.6365, 0.4366, 0.6365, 0.4366, 0.6365, 0.7056, 0.08971, 0.7056, 0.0923, 0.7046, 0.0923, 0.7027, 0.0923, 0.7036, 0.0923, 0.7036, 0.0949, 0.4337, 0.5955, 0.4337, 0.5984, 0.4307, 0.5984, 0.4307, 0.5955, 0.4366, 0.5955, 0.4366, 0.5984, 0.4337, 0.5984, 0.4337, 0.5955, 0.46, 0.6248, 0.4542, 0.6219, 0.4571, 0.6219, 0.4914, 0.6088, 0.4916, 0.6088, 0.4916, 0.6089, 0.4914, 0.6089, 0.6128, 0.5447, 0.6183, 0.5447, 0.6183, 0.5536, 0.6128, 0.5536, 0.4307, 0.5955, 0.4307, 0.5984, 0.4278, 0.5984, 0.4278, 0.5955, 0.4746, 0.6219, 0.4717, 0.6219, 0.4717, 0.6189, 0.4746, 0.6189, 0.4421, 0.6365, 0.443, 0.6365, 0.4439, 0.6365, 0.4439, 0.6394, 0.4366, 0.6482, 0.4366, 0.6482, 0.4366, 0.6453, 0.4366, 0.6453, 0.4917, 0.6088, 0.4919, 0.6089, 0.4917, 0.6089, 0.4542, 0.616, 0.4512, 0.616, 0.4512, 0.6131, 0.4542, 0.6131, 0.7007, 0.07933, 0.7017, 0.07933, 0.7017, 0.08192, 0.7007, 0.08192, 0.4717, 0.616, 0.4688, 0.616, 0.4688, 0.6131, 0.4717, 0.6131, 0.4542, 0.6336, 0.4512, 0.6336, 0.4512, 0.6306, 0.5312, 0.875, 0.5312, 0.8438, 0.5625, 0.8438, 0.5625, 0.875, 0.6978, 0.08971, 0.6988, 0.08971, 0.6988, 0.0923, 0.6978, 0.0923, 0.4395, 0.5984, 0.4395, 0.6014, 0.4366, 0.6014, 0.4366, 0.5984, 0.4375, 0.875, 0.4375, 0.8438, 0.4688, 0.8438, 0.5, 0.8438, 0.5, 0.875, 0.4688, 0.875, 0.4395, 0.5955, 0.4395, 0.5984, 0.4366, 0.5984, 0.4366, 0.5955, 0.7056, 0.08711, 0.7056, 0.08711, 0.7056, 0.08452, 0.7007, 0.08971, 0.7017, 0.08971, 0.7017, 0.0923, 0.4928, 0.6085, 0.4927, 0.6085, 0.4927, 0.6083, 0.5625, 0.8125, 0.5625, 0.7812, 0.5938, 0.7812, 0.5938, 0.8125, 0.5312, 0.8125, 0.5312, 0.7812, 0.5625, 0.7812, 0.5625, 0.8125, 0.4366, 0.654, 0.4366, 0.654, 0.4366, 0.6511, 0.4366, 0.6511, 0.4688, 0.8125, 0.4688, 0.7812, 0.5, 0.7812, 0.5, 0.8125, 0.4483, 0.5955, 0.4483, 0.5984, 0.4454, 0.5984, 0.4454, 0.5955, 0.4914, 0.6092, 0.4916, 0.6092, 0.4916, 0.6093, 0.4914, 0.6093, 0.5312, 0.8438, 0.5312, 0.8125, 0.5625, 0.8125, 0.5625, 0.8438, 0.4307, 0.5897, 0.4307, 0.5926, 0.4278, 0.5926, 0.4278, 0.5897, 0.4132, 0.6189, 0.4161, 0.6189, 0.4161, 0.6219, 0.4132, 0.6219, 0.6879, 0.07213, 0.6908, 0.07213, 0.6908, 0.07986, 0.6667, 0.1182, 0.4249, 0.6189, 0.4278, 0.6189, 0.4278, 0.6197, 0.4278, 0.6204, 0.4278, 0.6211, 0.4249, 0.6219, 0.493, 0.6085, 0.4929, 0.6085, 0.4929, 0.6083, 0.493, 0.6083, 0.493, 0.6083, 0.493, 0.6085, 0.4928, 0.6079, 0.4927, 0.6079, 0.4927, 0.6078, 0.4928, 0.6078, 0.6667, 0.1195, 0.6665, 0.1195, 0.6665, 0.1189, 0.6667, 0.1189, 0.4933, 0.6081, 0.4933, 0.608, 0.4933, 0.608, 0.4933, 0.608, 0.4933, 0.608, 0.4457, 0.6482, 0.4476, 0.6482, 0.4476, 0.6511, 0.4457, 0.6511, 0.4483, 0.5926, 0.4454, 0.5926, 0.4454, 0.5897, 0.4366, 0.6453, 0.4366, 0.6453, 0.4366, 0.6423, 0.5625, 0.7812, 0.5625, 0.75, 0.5938, 0.75, 0.5938, 0.7812, 0.7027, 0.07673, 0.7036, 0.07673, 0.7036, 0.07933, 0.7027, 0.07933, 0.4931, 0.608, 0.4403, 0.657, 0.4384, 0.657, 0.4384, 0.654, 0.4366, 0.6511, 0.4161, 0.616, 0.419, 0.616, 0.419, 0.6189, 0.4161, 0.6189, 0.4512, 0.6043, 0.4512, 0.6072, 0.4483, 0.6072, 0.4483, 0.6043, 0.4512, 0.6014, 0.4512, 0.6043, 0.4483, 0.6043, 0.4483, 0.6014, 0.7017, 0.07933, 0.7027, 0.07933, 0.7027, 0.08192, 0.7017, 0.08192, 0.6997, 0.08452, 0.7007, 0.08452, 0.7007, 0.08711, 0.6997, 0.08711, 0.4366, 0.5984, 0.4366, 0.6014, 0.4337, 0.6014, 0.4337, 0.5984, 0.4457, 0.6394, 0.4476, 0.6394, 0.4476, 0.6423, 0.4457, 0.6423, 0.4476, 0.6453, 0.4457, 0.6453, 0.4366, 0.6394, 0.4366, 0.6394, 0.4366, 0.6365, 0.4366, 0.6365, 0.4366, 0.6365, 0.46, 0.6219, 0.4571, 0.6219, 0.4571, 0.6189, 0.46, 0.6189, 0.4954, 0.617, 0.4964, 0.617, 0.4964, 0.6186, 0.4954, 0.6186, 0.4512, 0.5955, 0.4512, 0.5984, 0.4483, 0.5984, 0.4483, 0.5955, 0.4249, 0.616, 0.4278, 0.616, 0.4278, 0.6175, 0.4278, 0.6189, 0.4249, 0.6189, 0.46, 0.616, 0.4571, 0.616, 0.4571, 0.6131, 0.46, 0.6131, 0.4366, 0.6394, 0.4366, 0.6394, 0.4366, 0.6365, 0.4366, 0.6365, 0.4366, 0.6365, 0.4688, 0.616, 0.4659, 0.616, 0.4659, 0.6131, 0.4688, 0.6131, 0.493, 0.6083, 0.4929, 0.6082, 0.4929, 0.608, 0.493, 0.6082, 0.7027, 0.08192, 0.7036, 0.08192, 0.7036, 0.08452, 0.7027, 0.08452, 0.4483, 0.6043, 0.4483, 0.6072, 0.4454, 0.6072, 0.4454, 0.6043, 0.422, 0.616, 0.422, 0.6189, 0.419, 0.6189, 0.5, 0.7812, 0.5, 0.75, 0.5312, 0.7812, 0.4412, 0.6365, 0.4421, 0.6394, 0.4403, 0.6394, 0.7027, 0.07933, 0.7036, 0.07933, 0.7036, 0.08192, 0.7027, 0.08192, 0.4366, 0.6453, 0.4366, 0.6453, 0.4366, 0.6438, 0.4366, 0.6423, 0.4366, 0.6423, 0.4366, 0.6438, 0.4366, 0.6497, 0.4366, 0.6482, 0.4366, 0.6482, 0.4366, 0.6497, 0.4542, 0.6248, 0.46, 0.6248, 0.46, 0.6277, 0.4366, 0.6438, 0.4366, 0.6438, 0.4366, 0.6423, 0.4366, 0.6423, 0.4366, 0.6423, 0.4366, 0.6467, 0.4366, 0.6453, 0.4366, 0.6467, 0.4366, 0.6497, 0.4366, 0.6482, 0.4366, 0.6482, 0.4366, 0.6497, 0.4366, 0.6438, 0.4366, 0.6423, 0.4366, 0.6423, 0.4366, 0.6423, 0.4886, 0.6232, 0.4886, 0.6232, 0.4886, 0.6224, 0.4629, 0.6189, 0.4659, 0.6189, 0.4919, 0.6093, 0.4919, 0.6092, 0.492, 0.6092, 0.4366, 0.6467, 0.4366, 0.6467, 0.4366, 0.6453, 0.4366, 0.654, 0.4366, 0.6511, 0.4366, 0.6511, 0.4366, 0.654, 0.4366, 0.657, 0.4366, 0.6599, 0.4366, 0.6599, 0.4366, 0.657, 0.4933, 0.6085, 0.4933, 0.6085, 0.4933, 0.6085, 0.4933, 0.6085, 0.4933, 0.6084, 0.4933, 0.6083, 0.4933, 0.6084, 0.4933, 0.6084, 0.4933, 0.6083, 0.6018, 0.5624, 0.6018, 0.5624, 0.6018, 0.558, 0.0, 0.0, 0.0, 0.0, 0.0, 0.0, 0.4909, 0.6065, 0.4909, 0.6065, 0.4909, 0.6065, 0.4863, 0.6833, 0.4863, 0.6833, 0.4863, 0.6833, 0.4863, 0.6833, 0.4366, 0.6482, 0.4366, 0.6467, 0.4366, 0.6482, 0.4366, 0.6467, 0.4366, 0.6467, 0.4366, 0.6482, 0.4366, 0.6453, 0.4366, 0.6453, 0.4366, 0.6467, 0.4366, 0.6497, 0.4366, 0.6511, 0.4366, 0.6511, 0.4366, 0.6511, 0.4366, 0.6511, 0.4366, 0.6511, 0.4366, 0.6497, 0.4366, 0.6511, 0.4366, 0.6511, 0.4366, 0.6511, 0.4366, 0.6511, 0.4366, 0.6438, 0.4366, 0.6438, 0.4366, 0.6453, 0.4366, 0.6438, 0.4366, 0.6423, 0.4366, 0.6423, 0.4366, 0.6423, 0.4366, 0.6438, 0.4933, 0.608, 0.4933, 0.608, 0.4886, 0.6232, 0.4886, 0.6232, 0.4886, 0.6232, 0.4886, 0.6232, 0.4366, 0.6394, 0.4366, 0.6365, 0.4366, 0.6365, 0.4366, 0.6365, 0.4366, 0.6365, 0.4366, 0.6394, 0.4366, 0.6394, 0.4366, 0.6423, 0.4366, 0.6423, 0.7007, 0.08452, 0.7027, 0.08452, 0.7027, 0.08711, 0.7017, 0.08711, 0.7007, 0.08711, 0.4919, 0.6095, 0.4917, 0.6095, 0.4916, 0.6093, 0.4366, 0.6423, 0.4366, 0.6423, 0.4366, 0.6423, 0.4366, 0.6423, 0.4954, 0.6186, 0.4964, 0.6186, 0.4964, 0.6217, 0.4954, 0.6217, 0.4954, 0.6201, 0.4103, 0.6219, 0.4103, 0.6248, 0.4044, 0.6248, 0.4073, 0.6189, 0.4103, 0.6189, 0.4512, 0.5926, 0.4512, 0.5955, 0.4483, 0.5955, 0.4483, 0.5897, 0.4322, 0.6284, 0.4366, 0.6365, 0.4366, 0.6365, 0.4366, 0.6365, 0.4366, 0.6365, 0.4366, 0.6365, 0.4366, 0.6365, 0.4366, 0.6365, 0.4366, 0.6365, 0.4278, 0.6306, 0.4278, 0.6292, 0.4278, 0.6277, 0.4278, 0.6262, 0.4278, 0.6248, 0.4278, 0.6219, 0.4278, 0.6211, 0.6729, 0.5222, 0.5526, 0.5753, 0.4322, 0.6284, 0.5645, 0.6276, 0.4366, 0.6482, 0.4931, 0.608, 0.4366, 0.6511, 0.4929, 0.6079, 0.4929, 0.6078, 0.493, 0.6078, 0.493, 0.608, 0.493, 0.608, 0.4278, 0.6153, 0.4282, 0.6198, 0.4278, 0.616, 0.4278, 0.616, 0.4282, 0.6198, 0.4278, 0.6197, 0.4278, 0.6189, 0.4278, 0.6175, 0.4375, 0.6365, 0.4384, 0.6423, 0.4366, 0.6394, 0.4366, 0.6482, 0.4366, 0.6482, 0.4366, 0.6453, 0.4933, 0.608, 0.4933, 0.608, 0.4933, 0.608, 0.4933, 0.608, 0.4933, 0.608, 0.4933, 0.608, 0.4933, 0.608, 0.4933, 0.608, 0.4933, 0.608, 0.4933, 0.608, 0.4933, 0.608, 0.4933, 0.608, 0.4933, 0.608, 0.4933, 0.608, 0.4933, 0.608, 0.4933, 0.608, 0.4886, 0.6232, 0.4366, 0.6423, 0.4366, 0.6423, 0.4366, 0.6423, 0.4366, 0.6423, 0.4366, 0.6438, 0.6971, 0.7605, 0.6875, 0.75, 0.6562, 0.75, 0.6971, 0.7292, 0.6018, 0.5712, 0.6018, 0.5624, 0.6018, 0.5624, 0.4366, 0.6423, 0.4366, 0.6423, 0.4366, 0.6423, 0.4366, 0.6423, 0.4366, 0.6423, 0.4366, 0.6423, 0.4366, 0.6423, 0.4366, 0.6423, 0.4366, 0.6423, 0.4366, 0.6423, 0.4366, 0.6423, 0.4366, 0.6423, 0.4366, 0.6423, 0.4366, 0.6423, 0.4366, 0.6423, 0.4366, 0.6423, 0.4366, 0.6423, 0.4366, 0.6423, 0.4366, 0.6423, 0.4366, 0.6423, 0.4366, 0.6482, 0.4366, 0.6511, 0.4366, 0.6511, 0.4366, 0.6497, 0.4366, 0.6482, 0.4909, 0.6065, 0.4909, 0.6065, 0.4909, 0.6065, 0.4103, 0.616, 0.4103, 0.6189, 0.4044, 0.6189, 0.4926, 0.6065, 0.4927, 0.6065, 0.4929, 0.6065, 0.493, 0.6065, 0.4932, 0.6065, 0.4933, 0.6065, 0.4935, 0.6065, 0.4936, 0.6065, 0.4937, 0.6065, 0.4937, 0.6066, 0.4937, 0.6067, 0.4937, 0.607, 0.4937, 0.6073, 0.4933, 0.6076, 0.4933, 0.6076, 0.4933, 0.6076, 0.4933, 0.6076, 0.4933, 0.6076, 0.4933, 0.6076, 0.4933, 0.6076, 0.4932, 0.6076, 0.4931, 0.6076, 0.493, 0.6076, 0.493, 0.6076, 0.4929, 0.6076, 0.4928, 0.6076, 0.4926, 0.6076, 0.4926, 0.6072, 0.4926, 0.6069, 0.4926, 0.6066, 0.4366, 0.6365, 0.4366, 0.6365, 0.4366, 0.6365, 0.4356, 0.6345, 0.4347, 0.6326, 0.4337, 0.6306, 0.4327, 0.6287, 0.4317, 0.6267, 0.4308, 0.6248, 0.4298, 0.6228, 0.4288, 0.6209, 0.4278, 0.6153, 0.4278, 0.6145, 0.4278, 0.6131, 0.4293, 0.6131, 0.4322, 0.6131, 0.4351, 0.6131, 0.4366, 0.6131, 0.4395, 0.6131, 0.4424, 0.6131, 0.4439, 0.6131, 0.4454, 0.6131, 0.4468, 0.6131, 0.4483, 0.6131, 0.4512, 0.6145, 0.4512, 0.6189, 0.4512, 0.6204, 0.4512, 0.6321, 0.4512, 0.6336, 0.4485, 0.6365, 0.4467, 0.6365, 0.4457, 0.6365, 0.4448, 0.6365, 0.4439, 0.6365, 0.443, 0.6365, 0.4421, 0.6365, 0.4403, 0.6365, 0.4384, 0.6365, 0.481, 0.5006, 0.4403, 0.3806, 0.4512, 0.4107, 0.4567, 0.4258, 0.551, 0.6131, 0.5391, 0.4745, 0.5328, 0.3889, 0.5346, 0.4066, 0.5419, 0.4771, 0.522, 0.6789, 0.5164, 0.6737, 0.5074, 0.5378, 0.522, 0.6789, 0.6042, 0.3551, 0.5273, 0.5925, 0.5279, 0.5949, 0.5284, 0.5973, 0.529, 0.5997, 0.568, 0.4834, 0.5861, 0.4193, 0.5906, 0.4032, 0.5951, 0.3872, 0.2745, 0.3773, 0.2784, 0.3773, 0.2784, 0.3812, 0.2628, 0.3637, 0.2628, 0.3656, 0.2589, 0.3656, 0.2822, 0.354, 0.2861, 0.354, 0.2861, 0.3579, 0.2667, 0.3773, 0.2706, 0.3773, 0.2706, 0.3812, 0.2667, 0.3695, 0.2706, 0.3734, 0.2667, 0.3734, 0.2745, 0.3695, 0.2784, 0.3734, 0.2745, 0.3734, 0.2667, 0.354, 0.2706, 0.354, 0.2706, 0.3579, 0.2667, 0.3579, 0.2667, 0.3462, 0.2706, 0.3462, 0.2706, 0.3501, 0.2667, 0.3384, 0.2706, 0.3423, 0.2667, 0.3423, 0.2745, 0.3384, 0.2784, 0.3384, 0.2784, 0.3423, 0.2745, 0.3423, 0.2667, 0.3306, 0.2706, 0.3306, 0.2706, 0.3345, 0.2667, 0.3228, 0.2706, 0.3228, 0.2706, 0.3267, 0.2706, 0.3228, 0.2745, 0.3267, 0.2706, 0.3267, 0.2628, 0.319, 0.2667, 0.3228, 0.2628, 0.3228, 0.2628, 0.3306, 0.2667, 0.3345, 0.2628, 0.3345, 0.2628, 0.3267, 0.2667, 0.3306, 0.2628, 0.3306, 0.2706, 0.3384, 0.2745, 0.3384, 0.2745, 0.3423, 0.2628, 0.3384, 0.2667, 0.3384, 0.2667, 0.3423, 0.2667, 0.3345, 0.2706, 0.3345, 0.2706, 0.3384, 0.2667, 0.3384, 0.2628, 0.3462, 0.2667, 0.3501, 0.2628, 0.3501, 0.2745, 0.3501, 0.2784, 0.3501, 0.2784, 0.354, 0.2628, 0.354, 0.2667, 0.354, 0.2667, 0.3579, 0.2647, 0.3579, 0.2628, 0.3501, 0.2667, 0.354, 0.2628, 0.354, 0.2647, 0.3598, 0.2667, 0.3598, 0.2667, 0.3617, 0.2657, 0.3617, 0.2667, 0.3579, 0.2706, 0.3579, 0.2706, 0.3617, 0.2667, 0.3617, 0.2706, 0.3695, 0.2745, 0.3695, 0.2745, 0.3734, 0.2706, 0.3656, 0.2745, 0.3695, 0.2706, 0.3695, 0.2745, 0.3656, 0.2784, 0.3656, 0.2784, 0.3695, 0.2628, 0.3695, 0.2667, 0.3695, 0.2667, 0.3734, 0.2667, 0.3656, 0.2706, 0.3656, 0.2706, 0.3695, 0.2667, 0.3695, 0.2628, 0.3734, 0.2667, 0.3773, 0.2628, 0.3773, 0.255, 0.354, 0.2589, 0.354, 0.2589, 0.3579, 0.2589, 0.3501, 0.2628, 0.3501, 0.2628, 0.354, 0.2472, 0.3579, 0.2511, 0.3579, 0.2511, 0.3617, 0.2861, 0.354, 0.29, 0.354, 0.2861, 0.3579, 0.2861, 0.3501, 0.29, 0.3501, 0.29, 0.354, 0.2861, 0.354, 0.29, 0.3501, 0.2939, 0.3501, 0.29, 0.354, 0.2784, 0.3501, 0.2822, 0.3501, 0.2784, 0.354, 0.2822, 0.3501, 0.2861, 0.3501, 0.2861, 0.354, 0.2822, 0.354, 0.2822, 0.3579, 0.2861, 0.3579, 0.2861, 0.3617, 0.2822, 0.3617, 0.255, 0.3617, 0.2589, 0.3617, 0.255, 0.3656, 0.255, 0.3579, 0.2589, 0.3579, 0.2589, 0.3617, 0.255, 0.3617, 0.2706, 0.3773, 0.2745, 0.3812, 0.2706, 0.3812, 0.2706, 0.3734, 0.2745, 0.3734, 0.2745, 0.3773, 0.2745, 0.3734, 0.2784, 0.3773, 0.2745, 0.3773, 0.2706, 0.3579, 0.2745, 0.3579, 0.2745, 0.3617, 0.2706, 0.3617, 0.2745, 0.3579, 0.2784, 0.3579, 0.2784, 0.3617, 0.2745, 0.3617, 0.2706, 0.3423, 0.2745, 0.3423, 0.2745, 0.3462, 0.2745, 0.3423, 0.2784, 0.3423, 0.2784, 0.3462, 0.2745, 0.3462, 0.2706, 0.3306, 0.2745, 0.3345, 0.2706, 0.3345, 0.2706, 0.3267, 0.2745, 0.3267, 0.2745, 0.3306, 0.2745, 0.3267, 0.2784, 0.3267, 0.2745, 0.3306, 0.2628, 0.3579, 0.2647, 0.3598, 0.2628, 0.3598, 0.2628, 0.3656, 0.2647, 0.3656, 0.2667, 0.3695, 0.2628, 0.3695, 0.2647, 0.3598, 0.2657, 0.3617, 0.2647, 0.3656])
me_cube.materials.append(mat_material)
me_cube.use_remesh_preserve_volume = False
me_cube.use_remesh_preserve_attributes = False
me_cube.use_mirror_x = True
me_cube.use_mirror_z = True
me_cube.use_mirror_vertex_groups = False
me_cube.update()

# ---- objects
ob_cube = bpy.data.objects.new('Cube', me_cube)

# ---- transforms, parenting, visibility, modifiers, constraints
ob_cube.location = (0.0, 0.0, -2.384e-07)
ob_cube.lock_rotations_4d = False
ob_cube.empty_display_type = 'ARROWS'
ob_cube.lineart.crease_threshold = 0.0
ob_cube.use_mesh_mirror_x = True
ob_cube.use_mesh_mirror_z = True

# ---- collection membership
col_collection.objects.link(ob_cube)

# ---- scene / render settings (as saved in the file)
scene.frame_start = 1; scene.frame_end = 20; scene.frame_set(0)
scene.render.engine = 'BLENDER_EEVEE_NEXT'
scene.cycles.use_denoising = False
scene.cycles.samples = 128
scene.cycles.sampling_pattern = 'TABULATED_SOBOL'
scene.cycles.use_adaptive_sampling = False
scene.cycles.use_light_tree = False
scene.view_settings.view_transform = 'Filmic'
bpy.context.view_layer.update()

# ---- added for rendering (the .blend has no active camera and no usable light): camera, sun
cam_auto = bpy.data.cameras.new('AutoCamera')
cam_auto.lens = 50.0
cam_auto.sensor_width = 36.0
cam_auto.clip_end = 1000.0
ob_auto_camera = bpy.data.objects.new('AutoCamera', cam_auto)
scene.collection.objects.link(ob_auto_camera)
ob_auto_camera.location = (16.3192, -14.3108, 14.9845)
ob_auto_camera.rotation_euler = (1.09748, -7.21219e-08, 0.694738)
scene.camera = ob_auto_camera
light_auto_sun = bpy.data.lights.new('AutoSun', 'SUN')
light_auto_sun.energy = 3.0
light_auto_sun.angle = 0.0523599
ob_auto_sun = bpy.data.objects.new('AutoSun', light_auto_sun)
scene.collection.objects.link(ob_auto_sun)
ob_auto_sun.rotation_euler = (0.872665, 0.174533, 0.523599)
bpy.context.view_layer.update()
